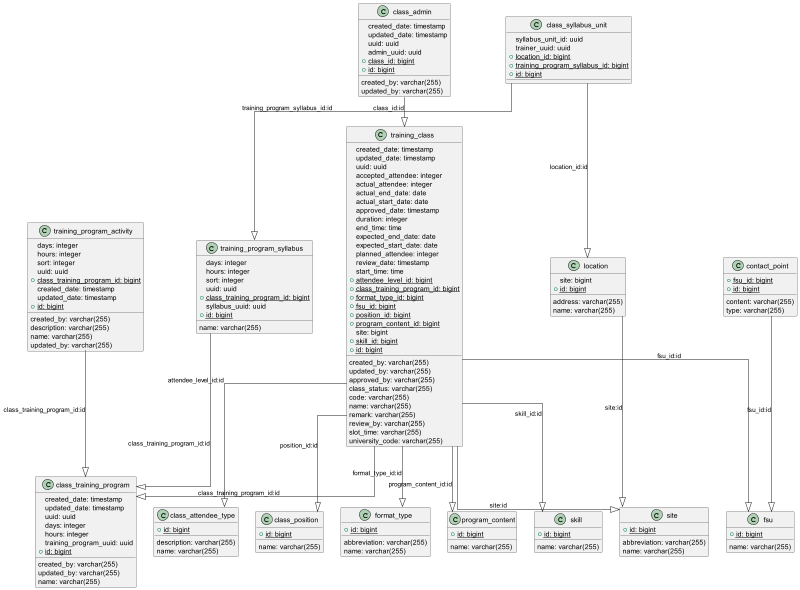

The diagram above was rendered by PlantUML. Its source (embedded in the PNG):
@startuml

scale 800 width

top to bottom direction
skinparam linetype ortho

class class_admin {
   created_by: varchar(255)
   created_date: timestamp
   updated_by: varchar(255)
   updated_date: timestamp
   uuid: uuid
   admin_uuid: uuid
   + {static} class_id: bigint
   + {static} id: bigint
}
class class_attendee_type {
   description: varchar(255)
   name: varchar(255)
   + {static} id: bigint
}
class class_position {
   name: varchar(255)
   + {static} id: bigint
}
class class_syllabus_unit {
   syllabus_unit_id: uuid
   trainer_uuid: uuid
   + {static} location_id: bigint
   + {static} training_program_syllabus_id: bigint
   + {static} id: bigint
}
class class_training_program {
   created_by: varchar(255)
   created_date: timestamp
   updated_by: varchar(255)
   updated_date: timestamp
   uuid: uuid
   days: integer
   hours: integer
   name: varchar(255)
   training_program_uuid: uuid
   + {static} id: bigint
}
class contact_point {
   content: varchar(255)
   type: varchar(255)
   + {static} fsu_id: bigint
   + {static} id: bigint
}
class format_type {
   abbreviation: varchar(255)
   name: varchar(255)
   + {static} id: bigint
}
class fsu {
   name: varchar(255)
   + {static} id: bigint
}
class location {
   address: varchar(255)
   name: varchar(255)
   site: bigint
   + {static} id: bigint
}
class program_content {
   name: varchar(255)
   + {static} id: bigint
}
class site {
   abbreviation: varchar(255)
   name: varchar(255)
   + {static} id: bigint
}
class skill {
   name: varchar(255)
   + {static} id: bigint
}
class training_class {
   created_by: varchar(255)
   created_date: timestamp
   updated_by: varchar(255)
   updated_date: timestamp
   uuid: uuid
   accepted_attendee: integer
   actual_attendee: integer
   actual_end_date: date
   actual_start_date: date
   approved_by: varchar(255)
   approved_date: timestamp
   class_status: varchar(255)
   code: varchar(255)
   duration: integer
   end_time: time
   expected_end_date: date
   expected_start_date: date
   name: varchar(255)
   planned_attendee: integer
   remark: varchar(255)
   review_by: varchar(255)
   review_date: timestamp
   slot_time: varchar(255)
   start_time: time
   university_code: varchar(255)
   + {static} attendee_level_id: bigint
   + {static} class_training_program_id: bigint
   + {static} format_type_id: bigint
   + {static} fsu_id: bigint
   + {static} position_id: bigint
   + {static} program_content_id: bigint
   site: bigint
   + {static} skill_id: bigint
   + {static} id: bigint
}
class training_program_activity {
   days: integer
   hours: integer
   sort: integer
   uuid: uuid
   + {static} class_training_program_id: bigint
   created_by: varchar(255)
   created_date: timestamp
   description: varchar(255)
   name: varchar(255)
   updated_by: varchar(255)
   updated_date: timestamp
   + {static} id: bigint
}
class training_program_syllabus {
   days: integer
   hours: integer
   sort: integer
   uuid: uuid
   + {static} class_training_program_id: bigint
   name: varchar(255)
   syllabus_uuid: uuid
   + {static} id: bigint
}

class_admin                -[plain]-^  training_class            : "class_id:id"
class_syllabus_unit        -[plain]-^  location                  : "location_id:id"
class_syllabus_unit        -[plain]-^  training_program_syllabus : "training_program_syllabus_id:id"
contact_point              -[plain]-^  fsu                       : "fsu_id:id"
location                   -[plain]-^  site                      : "site:id"
training_class             -[plain]-^  class_attendee_type       : "attendee_level_id:id"
training_class             -[plain]-^  class_position            : "position_id:id"
training_class             -[plain]-^  class_training_program    : "class_training_program_id:id"
training_class             -[plain]-^  format_type               : "format_type_id:id"
training_class             -[plain]-^  fsu                       : "fsu_id:id"
training_class             -[plain]-^  program_content           : "program_content_id:id"
training_class             -[plain]-^  site                      : "site:id"
training_class             -[plain]-^  skill                     : "skill_id:id"
training_program_activity  -[plain]-^  class_training_program    : "class_training_program_id:id"
training_program_syllabus  -[plain]-^  class_training_program    : "class_training_program_id:id"
@enduml